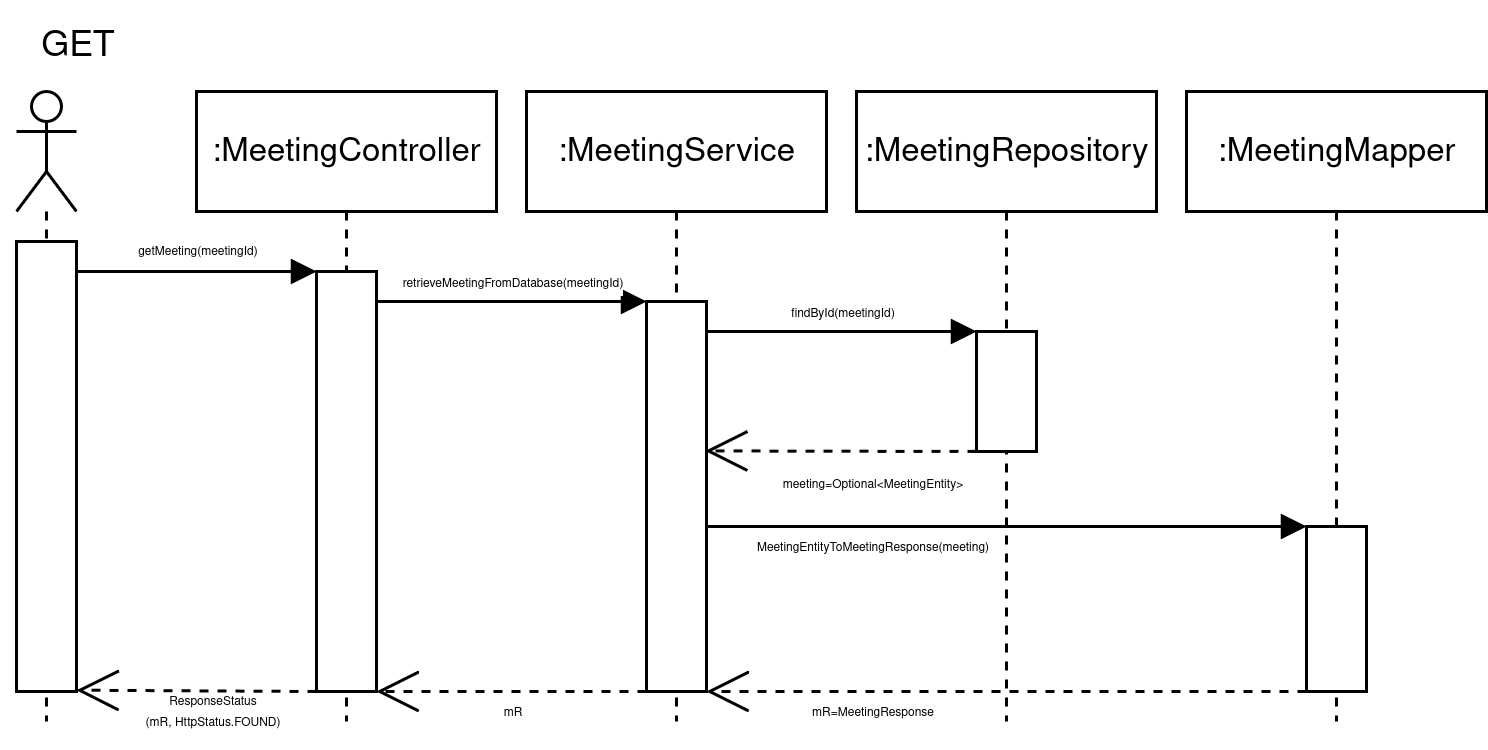

The diagram above was exported from draw.io. Its source (the exported page's mxGraphModel, read from the mxfile embedded in the PNG):
<mxGraphModel dx="1456" dy="675" grid="1" gridSize="10" guides="1" tooltips="1" connect="1" arrows="1" fold="1" page="1" pageScale="1" pageWidth="850" pageHeight="1100" math="0" shadow="0">
  <root>
    <mxCell id="0" />
    <mxCell id="1" parent="0" />
    <mxCell id="2" value="" style="shape=umlLifeline;perimeter=lifelinePerimeter;whiteSpace=wrap;html=1;container=1;dropTarget=0;collapsible=0;recursiveResize=0;outlineConnect=0;portConstraint=eastwest;newEdgeStyle={&quot;curved&quot;:0,&quot;rounded&quot;:0};participant=umlActor;" vertex="1" parent="1">
      <mxGeometry x="10" y="320" width="20" height="210" as="geometry" />
    </mxCell>
    <mxCell id="3" value="" style="html=1;whiteSpace=wrap;" vertex="1" parent="1">
      <mxGeometry x="10" y="370" width="20" height="150" as="geometry" />
    </mxCell>
    <mxCell id="4" value="&lt;font style=&quot;font-size: 4px;&quot;&gt;getMeeting(meetingId)&lt;/font&gt;" style="html=1;verticalAlign=bottom;endArrow=block;curved=0;rounded=0;" edge="1" parent="1">
      <mxGeometry width="80" relative="1" as="geometry">
        <mxPoint x="30" y="380" as="sourcePoint" />
        <mxPoint x="110" y="380" as="targetPoint" />
      </mxGeometry>
    </mxCell>
    <mxCell id="5" value="&lt;font style=&quot;font-size: 11px;&quot;&gt;:MeetingController&lt;/font&gt;" style="shape=umlLifeline;perimeter=lifelinePerimeter;whiteSpace=wrap;html=1;container=1;dropTarget=0;collapsible=0;recursiveResize=0;outlineConnect=0;portConstraint=eastwest;newEdgeStyle={&quot;curved&quot;:0,&quot;rounded&quot;:0};" vertex="1" parent="1">
      <mxGeometry x="70" y="320" width="100" height="210" as="geometry" />
    </mxCell>
    <mxCell id="6" value="" style="html=1;whiteSpace=wrap;" vertex="1" parent="1">
      <mxGeometry x="110" y="380" width="20" height="140" as="geometry" />
    </mxCell>
    <mxCell id="7" value="&lt;font style=&quot;font-size: 11px;&quot;&gt;:MeetingService&lt;/font&gt;" style="shape=umlLifeline;perimeter=lifelinePerimeter;whiteSpace=wrap;html=1;container=1;dropTarget=0;collapsible=0;recursiveResize=0;outlineConnect=0;portConstraint=eastwest;newEdgeStyle={&quot;curved&quot;:0,&quot;rounded&quot;:0};" vertex="1" parent="1">
      <mxGeometry x="180" y="320" width="100" height="210" as="geometry" />
    </mxCell>
    <mxCell id="8" value="&lt;font style=&quot;font-size: 11px;&quot;&gt;:MeetingMapper&lt;/font&gt;" style="shape=umlLifeline;perimeter=lifelinePerimeter;whiteSpace=wrap;html=1;container=1;dropTarget=0;collapsible=0;recursiveResize=0;outlineConnect=0;portConstraint=eastwest;newEdgeStyle={&quot;curved&quot;:0,&quot;rounded&quot;:0};" vertex="1" parent="1">
      <mxGeometry x="400" y="320" width="100" height="210" as="geometry" />
    </mxCell>
    <mxCell id="9" value="&lt;font style=&quot;font-size: 11px;&quot;&gt;:MeetingRepository&lt;/font&gt;" style="shape=umlLifeline;perimeter=lifelinePerimeter;whiteSpace=wrap;html=1;container=1;dropTarget=0;collapsible=0;recursiveResize=0;outlineConnect=0;portConstraint=eastwest;newEdgeStyle={&quot;curved&quot;:0,&quot;rounded&quot;:0};" vertex="1" parent="1">
      <mxGeometry x="290" y="320" width="100" height="210" as="geometry" />
    </mxCell>
    <mxCell id="10" value="" style="html=1;whiteSpace=wrap;" vertex="1" parent="1">
      <mxGeometry x="220" y="390" width="20" height="130" as="geometry" />
    </mxCell>
    <mxCell id="11" value="&lt;div style=&quot;line-height: 60%;&quot;&gt;&lt;span style=&quot;font-size: 4px;&quot;&gt;retrieveMeetingFromDatabase(meetingId)&lt;/span&gt;&lt;/div&gt;" style="html=1;verticalAlign=bottom;endArrow=block;curved=0;rounded=0;entryX=0;entryY=0;entryDx=0;entryDy=0;" edge="1" target="10" parent="1">
      <mxGeometry width="80" relative="1" as="geometry">
        <mxPoint x="130" y="390" as="sourcePoint" />
        <mxPoint x="210" y="390" as="targetPoint" />
      </mxGeometry>
    </mxCell>
    <mxCell id="12" value="" style="html=1;whiteSpace=wrap;" vertex="1" parent="1">
      <mxGeometry x="330" y="400" width="20" height="40" as="geometry" />
    </mxCell>
    <mxCell id="13" value="&lt;div style=&quot;line-height: 60%;&quot;&gt;&lt;span style=&quot;font-size: 4px;&quot;&gt;findById(meetingId)&lt;/span&gt;&lt;/div&gt;" style="html=1;verticalAlign=bottom;endArrow=block;curved=0;rounded=0;entryX=0;entryY=0;entryDx=0;entryDy=0;" edge="1" parent="1">
      <mxGeometry width="80" relative="1" as="geometry">
        <mxPoint x="240" y="400" as="sourcePoint" />
        <mxPoint x="330" y="400" as="targetPoint" />
      </mxGeometry>
    </mxCell>
    <mxCell id="14" value="" style="endArrow=open;dashed=1;endFill=0;endSize=12;html=1;rounded=0;exitX=0;exitY=1;exitDx=0;exitDy=0;entryX=0.978;entryY=0.383;entryDx=0;entryDy=0;entryPerimeter=0;" edge="1" source="12" target="10" parent="1">
      <mxGeometry width="160" relative="1" as="geometry">
        <mxPoint x="330" y="440" as="sourcePoint" />
        <mxPoint x="240" y="440" as="targetPoint" />
      </mxGeometry>
    </mxCell>
    <mxCell id="15" value="&lt;div style=&quot;line-height: 60%;&quot;&gt;&lt;span style=&quot;font-size: 4px;&quot;&gt;meeting=Optional&amp;lt;MeetingEntity&amp;gt;&lt;/span&gt;&lt;/div&gt;" style="text;html=1;align=center;verticalAlign=middle;resizable=0;points=[];autosize=1;strokeColor=none;fillColor=none;" vertex="1" parent="1">
      <mxGeometry x="255" y="440" width="80" height="20" as="geometry" />
    </mxCell>
    <mxCell id="16" value="" style="html=1;whiteSpace=wrap;" vertex="1" parent="1">
      <mxGeometry x="440" y="465" width="20" height="55" as="geometry" />
    </mxCell>
    <mxCell id="17" value="" style="endArrow=open;dashed=1;endFill=0;endSize=12;html=1;rounded=0;exitX=0;exitY=1;exitDx=0;exitDy=0;entryX=1;entryY=1;entryDx=0;entryDy=0;" edge="1" source="16" target="10" parent="1">
      <mxGeometry width="160" relative="1" as="geometry">
        <mxPoint x="220" y="480" as="sourcePoint" />
        <mxPoint x="380" y="480" as="targetPoint" />
      </mxGeometry>
    </mxCell>
    <mxCell id="18" value="" style="html=1;verticalAlign=bottom;endArrow=block;curved=0;rounded=0;entryX=0;entryY=0;entryDx=0;entryDy=0;" edge="1" target="16" parent="1">
      <mxGeometry width="80" relative="1" as="geometry">
        <mxPoint x="240" y="465" as="sourcePoint" />
        <mxPoint x="320" y="465" as="targetPoint" />
      </mxGeometry>
    </mxCell>
    <mxCell id="19" value="&lt;font style=&quot;font-size: 4px;&quot;&gt;MeetingEntityToMeetingResponse(meeting)&lt;/font&gt;" style="text;html=1;align=center;verticalAlign=middle;resizable=0;points=[];autosize=1;strokeColor=none;fillColor=none;" vertex="1" parent="1">
      <mxGeometry x="245" y="455" width="100" height="30" as="geometry" />
    </mxCell>
    <mxCell id="20" value="" style="endArrow=open;dashed=1;endFill=0;endSize=12;html=1;rounded=0;entryX=1;entryY=1;entryDx=0;entryDy=0;" edge="1" parent="1">
      <mxGeometry width="160" relative="1" as="geometry">
        <mxPoint x="220" y="520" as="sourcePoint" />
        <mxPoint x="130" y="520" as="targetPoint" />
      </mxGeometry>
    </mxCell>
    <mxCell id="21" value="" style="endArrow=open;dashed=1;endFill=0;endSize=12;html=1;rounded=0;entryX=1;entryY=1;entryDx=0;entryDy=0;" edge="1" parent="1">
      <mxGeometry width="160" relative="1" as="geometry">
        <mxPoint x="110" y="520" as="sourcePoint" />
        <mxPoint x="30" y="519.56" as="targetPoint" />
      </mxGeometry>
    </mxCell>
    <mxCell id="22" value="&lt;font style=&quot;font-size: 4px;&quot;&gt;mR&lt;/font&gt;" style="text;html=1;align=center;verticalAlign=middle;resizable=0;points=[];autosize=1;strokeColor=none;fillColor=none;" vertex="1" parent="1">
      <mxGeometry x="160" y="510" width="30" height="30" as="geometry" />
    </mxCell>
    <mxCell id="23" value="&lt;div style=&quot;line-height: 60%;&quot;&gt;&lt;font style=&quot;font-size: 4px; line-height: 60%;&quot;&gt;ResponseStatus&lt;/font&gt;&lt;div&gt;&lt;font style=&quot;font-size: 4px; line-height: 60%;&quot;&gt;(mR, HttpStatus.FOUND)&lt;/font&gt;&lt;/div&gt;&lt;/div&gt;" style="text;html=1;align=center;verticalAlign=middle;resizable=0;points=[];autosize=1;strokeColor=none;fillColor=none;" vertex="1" parent="1">
      <mxGeometry x="40" y="510" width="70" height="30" as="geometry" />
    </mxCell>
    <mxCell id="24" value="&lt;font style=&quot;font-size: 4px;&quot;&gt;mR=MeetingResponse&lt;/font&gt;" style="text;html=1;align=center;verticalAlign=middle;resizable=0;points=[];autosize=1;strokeColor=none;fillColor=none;" vertex="1" parent="1">
      <mxGeometry x="265" y="510" width="60" height="30" as="geometry" />
    </mxCell>
    <mxCell id="25" value="GET" style="text;html=1;align=center;verticalAlign=middle;resizable=0;points=[];autosize=1;strokeColor=none;fillColor=none;" vertex="1" parent="1">
      <mxGeometry x="5" y="290" width="50" height="30" as="geometry" />
    </mxCell>
  </root>
</mxGraphModel>